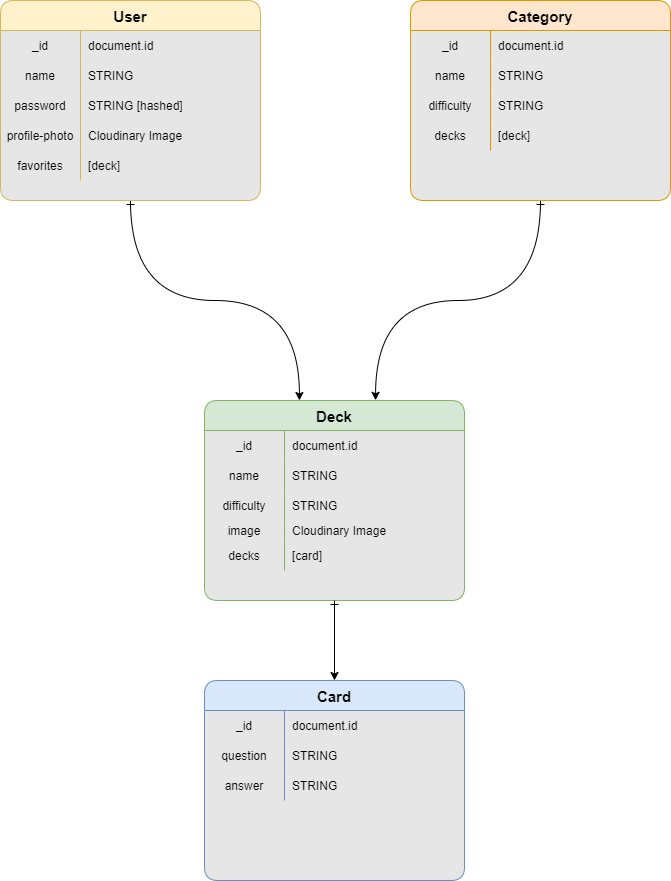

The diagram above was exported from draw.io. Its source (the exported page's mxGraphModel, read from the mxfile embedded in the PNG):
<mxGraphModel dx="1297" dy="1112" grid="1" gridSize="10" guides="1" tooltips="1" connect="1" arrows="1" fold="1" page="1" pageScale="1" pageWidth="827" pageHeight="1169" math="0" shadow="0">
  <root>
    <mxCell id="WIyWlLk6GJQsqaUBKTNV-0" />
    <mxCell id="WIyWlLk6GJQsqaUBKTNV-1" parent="WIyWlLk6GJQsqaUBKTNV-0" />
    <mxCell id="yaqG46nRtB33JzUILxwA-0" value="User" style="shape=table;startSize=30;container=1;collapsible=1;childLayout=tableLayout;fixedRows=1;rowLines=0;fontStyle=1;align=center;resizeLast=1;rounded=1;swimlaneFillColor=#E6E6E6;fillColor=#fff2cc;strokeColor=#d6b656;fontSize=15;fontFamily=Helvetica;" parent="WIyWlLk6GJQsqaUBKTNV-1" vertex="1">
      <mxGeometry x="80" y="120" width="260" height="200" as="geometry">
        <mxRectangle x="100" y="140" width="70" height="30" as="alternateBounds" />
      </mxGeometry>
    </mxCell>
    <mxCell id="yaqG46nRtB33JzUILxwA-4" value="" style="shape=tableRow;horizontal=0;startSize=0;swimlaneHead=0;swimlaneBody=0;fillColor=none;collapsible=0;dropTarget=0;points=[[0,0.5],[1,0.5]];portConstraint=eastwest;top=0;left=0;right=0;bottom=0;fontFamily=Helvetica;" parent="yaqG46nRtB33JzUILxwA-0" vertex="1">
      <mxGeometry y="30" width="260" height="30" as="geometry" />
    </mxCell>
    <mxCell id="yaqG46nRtB33JzUILxwA-5" value="_id" style="shape=partialRectangle;connectable=0;fillColor=none;top=0;left=0;bottom=0;right=0;editable=1;overflow=hidden;fontFamily=Helvetica;" parent="yaqG46nRtB33JzUILxwA-4" vertex="1">
      <mxGeometry width="80" height="30" as="geometry">
        <mxRectangle width="80" height="30" as="alternateBounds" />
      </mxGeometry>
    </mxCell>
    <mxCell id="yaqG46nRtB33JzUILxwA-6" value="document.id" style="shape=partialRectangle;connectable=0;fillColor=none;top=0;left=0;bottom=0;right=0;align=left;spacingLeft=6;overflow=hidden;fontFamily=Helvetica;" parent="yaqG46nRtB33JzUILxwA-4" vertex="1">
      <mxGeometry x="80" width="180" height="30" as="geometry">
        <mxRectangle width="180" height="30" as="alternateBounds" />
      </mxGeometry>
    </mxCell>
    <mxCell id="yaqG46nRtB33JzUILxwA-7" value="" style="shape=tableRow;horizontal=0;startSize=0;swimlaneHead=0;swimlaneBody=0;fillColor=none;collapsible=0;dropTarget=0;points=[[0,0.5],[1,0.5]];portConstraint=eastwest;top=0;left=0;right=0;bottom=0;fontFamily=Helvetica;" parent="yaqG46nRtB33JzUILxwA-0" vertex="1">
      <mxGeometry y="60" width="260" height="30" as="geometry" />
    </mxCell>
    <mxCell id="yaqG46nRtB33JzUILxwA-8" value="name" style="shape=partialRectangle;connectable=0;fillColor=none;top=0;left=0;bottom=0;right=0;editable=1;overflow=hidden;fontFamily=Helvetica;" parent="yaqG46nRtB33JzUILxwA-7" vertex="1">
      <mxGeometry width="80" height="30" as="geometry">
        <mxRectangle width="80" height="30" as="alternateBounds" />
      </mxGeometry>
    </mxCell>
    <mxCell id="yaqG46nRtB33JzUILxwA-9" value="STRING" style="shape=partialRectangle;connectable=0;fillColor=none;top=0;left=0;bottom=0;right=0;align=left;spacingLeft=6;overflow=hidden;fontFamily=Helvetica;" parent="yaqG46nRtB33JzUILxwA-7" vertex="1">
      <mxGeometry x="80" width="180" height="30" as="geometry">
        <mxRectangle width="180" height="30" as="alternateBounds" />
      </mxGeometry>
    </mxCell>
    <mxCell id="yaqG46nRtB33JzUILxwA-10" value="" style="shape=tableRow;horizontal=0;startSize=0;swimlaneHead=0;swimlaneBody=0;fillColor=none;collapsible=0;dropTarget=0;points=[[0,0.5],[1,0.5]];portConstraint=eastwest;top=0;left=0;right=0;bottom=0;fontFamily=Helvetica;" parent="yaqG46nRtB33JzUILxwA-0" vertex="1">
      <mxGeometry y="90" width="260" height="30" as="geometry" />
    </mxCell>
    <mxCell id="yaqG46nRtB33JzUILxwA-11" value="password" style="shape=partialRectangle;connectable=0;fillColor=none;top=0;left=0;bottom=0;right=0;editable=1;overflow=hidden;fontFamily=Helvetica;" parent="yaqG46nRtB33JzUILxwA-10" vertex="1">
      <mxGeometry width="80" height="30" as="geometry">
        <mxRectangle width="80" height="30" as="alternateBounds" />
      </mxGeometry>
    </mxCell>
    <mxCell id="yaqG46nRtB33JzUILxwA-12" value="STRING [hashed]" style="shape=partialRectangle;connectable=0;fillColor=none;top=0;left=0;bottom=0;right=0;align=left;spacingLeft=6;overflow=hidden;fontFamily=Helvetica;" parent="yaqG46nRtB33JzUILxwA-10" vertex="1">
      <mxGeometry x="80" width="180" height="30" as="geometry">
        <mxRectangle width="180" height="30" as="alternateBounds" />
      </mxGeometry>
    </mxCell>
    <mxCell id="yaqG46nRtB33JzUILxwA-83" value="" style="shape=tableRow;horizontal=0;startSize=0;swimlaneHead=0;swimlaneBody=0;fillColor=none;collapsible=0;dropTarget=0;points=[[0,0.5],[1,0.5]];portConstraint=eastwest;top=0;left=0;right=0;bottom=0;fontFamily=Helvetica;" parent="yaqG46nRtB33JzUILxwA-0" vertex="1">
      <mxGeometry y="120" width="260" height="30" as="geometry" />
    </mxCell>
    <mxCell id="yaqG46nRtB33JzUILxwA-84" value="profile-photo" style="shape=partialRectangle;connectable=0;fillColor=none;top=0;left=0;bottom=0;right=0;editable=1;overflow=hidden;fontFamily=Helvetica;" parent="yaqG46nRtB33JzUILxwA-83" vertex="1">
      <mxGeometry width="80" height="30" as="geometry">
        <mxRectangle width="80" height="30" as="alternateBounds" />
      </mxGeometry>
    </mxCell>
    <mxCell id="yaqG46nRtB33JzUILxwA-85" value="Cloudinary Image" style="shape=partialRectangle;connectable=0;fillColor=none;top=0;left=0;bottom=0;right=0;align=left;spacingLeft=6;overflow=hidden;fontFamily=Helvetica;" parent="yaqG46nRtB33JzUILxwA-83" vertex="1">
      <mxGeometry x="80" width="180" height="30" as="geometry">
        <mxRectangle width="180" height="30" as="alternateBounds" />
      </mxGeometry>
    </mxCell>
    <mxCell id="yaqG46nRtB33JzUILxwA-110" value="" style="shape=tableRow;horizontal=0;startSize=0;swimlaneHead=0;swimlaneBody=0;fillColor=none;collapsible=0;dropTarget=0;points=[[0,0.5],[1,0.5]];portConstraint=eastwest;top=0;left=0;right=0;bottom=0;fontFamily=Helvetica;" parent="yaqG46nRtB33JzUILxwA-0" vertex="1">
      <mxGeometry y="150" width="260" height="30" as="geometry" />
    </mxCell>
    <mxCell id="yaqG46nRtB33JzUILxwA-111" value="favorites" style="shape=partialRectangle;connectable=0;fillColor=none;top=0;left=0;bottom=0;right=0;editable=1;overflow=hidden;fontFamily=Helvetica;" parent="yaqG46nRtB33JzUILxwA-110" vertex="1">
      <mxGeometry width="80" height="30" as="geometry">
        <mxRectangle width="80" height="30" as="alternateBounds" />
      </mxGeometry>
    </mxCell>
    <mxCell id="yaqG46nRtB33JzUILxwA-112" value="[deck]" style="shape=partialRectangle;connectable=0;fillColor=none;top=0;left=0;bottom=0;right=0;align=left;spacingLeft=6;overflow=hidden;fontFamily=Helvetica;" parent="yaqG46nRtB33JzUILxwA-110" vertex="1">
      <mxGeometry x="80" width="180" height="30" as="geometry">
        <mxRectangle width="180" height="30" as="alternateBounds" />
      </mxGeometry>
    </mxCell>
    <mxCell id="yaqG46nRtB33JzUILxwA-13" value="Category" style="shape=table;startSize=30;container=1;collapsible=1;childLayout=tableLayout;fixedRows=1;rowLines=0;fontStyle=1;align=center;resizeLast=1;rounded=1;fillColor=#ffe6cc;strokeColor=#d79b00;swimlaneFillColor=#E6E6E6;fontSize=15;fontFamily=Helvetica;" parent="WIyWlLk6GJQsqaUBKTNV-1" vertex="1">
      <mxGeometry x="490" y="120" width="260" height="200" as="geometry" />
    </mxCell>
    <mxCell id="yaqG46nRtB33JzUILxwA-23" value="" style="shape=tableRow;horizontal=0;startSize=0;swimlaneHead=0;swimlaneBody=0;fillColor=none;collapsible=0;dropTarget=0;points=[[0,0.5],[1,0.5]];portConstraint=eastwest;top=0;left=0;right=0;bottom=0;rounded=1;fontFamily=Helvetica;" parent="yaqG46nRtB33JzUILxwA-13" vertex="1">
      <mxGeometry y="30" width="260" height="30" as="geometry" />
    </mxCell>
    <mxCell id="yaqG46nRtB33JzUILxwA-24" value="_id" style="shape=partialRectangle;connectable=0;fillColor=none;top=0;left=0;bottom=0;right=0;editable=1;overflow=hidden;rounded=1;fontFamily=Helvetica;" parent="yaqG46nRtB33JzUILxwA-23" vertex="1">
      <mxGeometry width="80" height="30" as="geometry">
        <mxRectangle width="80" height="30" as="alternateBounds" />
      </mxGeometry>
    </mxCell>
    <mxCell id="yaqG46nRtB33JzUILxwA-25" value="document.id" style="shape=partialRectangle;connectable=0;fillColor=none;top=0;left=0;bottom=0;right=0;align=left;spacingLeft=6;overflow=hidden;rounded=1;fontFamily=Helvetica;" parent="yaqG46nRtB33JzUILxwA-23" vertex="1">
      <mxGeometry x="80" width="180" height="30" as="geometry">
        <mxRectangle width="180" height="30" as="alternateBounds" />
      </mxGeometry>
    </mxCell>
    <mxCell id="yaqG46nRtB33JzUILxwA-26" value="" style="shape=tableRow;horizontal=0;startSize=0;swimlaneHead=0;swimlaneBody=0;fillColor=none;collapsible=0;dropTarget=0;points=[[0,0.5],[1,0.5]];portConstraint=eastwest;top=0;left=0;right=0;bottom=0;rounded=1;fontFamily=Helvetica;" parent="yaqG46nRtB33JzUILxwA-13" vertex="1">
      <mxGeometry y="60" width="260" height="30" as="geometry" />
    </mxCell>
    <mxCell id="yaqG46nRtB33JzUILxwA-27" value="name" style="shape=partialRectangle;connectable=0;fillColor=none;top=0;left=0;bottom=0;right=0;editable=1;overflow=hidden;rounded=1;fontFamily=Helvetica;" parent="yaqG46nRtB33JzUILxwA-26" vertex="1">
      <mxGeometry width="80" height="30" as="geometry">
        <mxRectangle width="80" height="30" as="alternateBounds" />
      </mxGeometry>
    </mxCell>
    <mxCell id="yaqG46nRtB33JzUILxwA-28" value="STRING" style="shape=partialRectangle;connectable=0;fillColor=none;top=0;left=0;bottom=0;right=0;align=left;spacingLeft=6;overflow=hidden;rounded=1;fontFamily=Helvetica;" parent="yaqG46nRtB33JzUILxwA-26" vertex="1">
      <mxGeometry x="80" width="180" height="30" as="geometry">
        <mxRectangle width="180" height="30" as="alternateBounds" />
      </mxGeometry>
    </mxCell>
    <mxCell id="yaqG46nRtB33JzUILxwA-29" value="" style="shape=tableRow;horizontal=0;startSize=0;swimlaneHead=0;swimlaneBody=0;fillColor=none;collapsible=0;dropTarget=0;points=[[0,0.5],[1,0.5]];portConstraint=eastwest;top=0;left=0;right=0;bottom=0;rounded=1;fontFamily=Helvetica;" parent="yaqG46nRtB33JzUILxwA-13" vertex="1">
      <mxGeometry y="90" width="260" height="30" as="geometry" />
    </mxCell>
    <mxCell id="yaqG46nRtB33JzUILxwA-30" value="difficulty" style="shape=partialRectangle;connectable=0;fillColor=none;top=0;left=0;bottom=0;right=0;editable=1;overflow=hidden;rounded=1;fontFamily=Helvetica;" parent="yaqG46nRtB33JzUILxwA-29" vertex="1">
      <mxGeometry width="80" height="30" as="geometry">
        <mxRectangle width="80" height="30" as="alternateBounds" />
      </mxGeometry>
    </mxCell>
    <mxCell id="yaqG46nRtB33JzUILxwA-31" value="STRING" style="shape=partialRectangle;connectable=0;fillColor=none;top=0;left=0;bottom=0;right=0;align=left;spacingLeft=6;overflow=hidden;rounded=1;fontFamily=Helvetica;" parent="yaqG46nRtB33JzUILxwA-29" vertex="1">
      <mxGeometry x="80" width="180" height="30" as="geometry">
        <mxRectangle width="180" height="30" as="alternateBounds" />
      </mxGeometry>
    </mxCell>
    <mxCell id="yaqG46nRtB33JzUILxwA-116" value="" style="shape=tableRow;horizontal=0;startSize=0;swimlaneHead=0;swimlaneBody=0;fillColor=none;collapsible=0;dropTarget=0;points=[[0,0.5],[1,0.5]];portConstraint=eastwest;top=0;left=0;right=0;bottom=0;rounded=1;fontFamily=Helvetica;" parent="yaqG46nRtB33JzUILxwA-13" vertex="1">
      <mxGeometry y="120" width="260" height="30" as="geometry" />
    </mxCell>
    <mxCell id="yaqG46nRtB33JzUILxwA-117" value="decks" style="shape=partialRectangle;connectable=0;fillColor=none;top=0;left=0;bottom=0;right=0;editable=1;overflow=hidden;rounded=1;fontFamily=Helvetica;" parent="yaqG46nRtB33JzUILxwA-116" vertex="1">
      <mxGeometry width="80" height="30" as="geometry">
        <mxRectangle width="80" height="30" as="alternateBounds" />
      </mxGeometry>
    </mxCell>
    <mxCell id="yaqG46nRtB33JzUILxwA-118" value="[deck]" style="shape=partialRectangle;connectable=0;fillColor=none;top=0;left=0;bottom=0;right=0;align=left;spacingLeft=6;overflow=hidden;rounded=1;fontFamily=Helvetica;" parent="yaqG46nRtB33JzUILxwA-116" vertex="1">
      <mxGeometry x="80" width="180" height="30" as="geometry">
        <mxRectangle width="180" height="30" as="alternateBounds" />
      </mxGeometry>
    </mxCell>
    <mxCell id="yaqG46nRtB33JzUILxwA-119" value="Card" style="shape=table;startSize=30;container=1;collapsible=1;childLayout=tableLayout;fixedRows=1;rowLines=0;fontStyle=1;align=center;resizeLast=1;rounded=1;fillColor=#dae8fc;strokeColor=#6c8ebf;swimlaneFillColor=#E6E6E6;fontSize=15;fontFamily=Helvetica;" parent="WIyWlLk6GJQsqaUBKTNV-1" vertex="1">
      <mxGeometry x="284" y="800" width="260" height="200" as="geometry" />
    </mxCell>
    <mxCell id="yaqG46nRtB33JzUILxwA-120" value="" style="shape=tableRow;horizontal=0;startSize=0;swimlaneHead=0;swimlaneBody=0;fillColor=none;collapsible=0;dropTarget=0;points=[[0,0.5],[1,0.5]];portConstraint=eastwest;top=0;left=0;right=0;bottom=0;rounded=1;fontFamily=Helvetica;" parent="yaqG46nRtB33JzUILxwA-119" vertex="1">
      <mxGeometry y="30" width="260" height="30" as="geometry" />
    </mxCell>
    <mxCell id="yaqG46nRtB33JzUILxwA-121" value="_id" style="shape=partialRectangle;connectable=0;fillColor=none;top=0;left=0;bottom=0;right=0;editable=1;overflow=hidden;rounded=1;fontFamily=Helvetica;" parent="yaqG46nRtB33JzUILxwA-120" vertex="1">
      <mxGeometry width="80" height="30" as="geometry">
        <mxRectangle width="80" height="30" as="alternateBounds" />
      </mxGeometry>
    </mxCell>
    <mxCell id="yaqG46nRtB33JzUILxwA-122" value="document.id" style="shape=partialRectangle;connectable=0;fillColor=none;top=0;left=0;bottom=0;right=0;align=left;spacingLeft=6;overflow=hidden;rounded=1;fontFamily=Helvetica;" parent="yaqG46nRtB33JzUILxwA-120" vertex="1">
      <mxGeometry x="80" width="180" height="30" as="geometry">
        <mxRectangle width="180" height="30" as="alternateBounds" />
      </mxGeometry>
    </mxCell>
    <mxCell id="yaqG46nRtB33JzUILxwA-123" value="" style="shape=tableRow;horizontal=0;startSize=0;swimlaneHead=0;swimlaneBody=0;fillColor=none;collapsible=0;dropTarget=0;points=[[0,0.5],[1,0.5]];portConstraint=eastwest;top=0;left=0;right=0;bottom=0;rounded=1;fontFamily=Helvetica;" parent="yaqG46nRtB33JzUILxwA-119" vertex="1">
      <mxGeometry y="60" width="260" height="30" as="geometry" />
    </mxCell>
    <mxCell id="yaqG46nRtB33JzUILxwA-124" value="question" style="shape=partialRectangle;connectable=0;fillColor=none;top=0;left=0;bottom=0;right=0;editable=1;overflow=hidden;rounded=1;fontFamily=Helvetica;" parent="yaqG46nRtB33JzUILxwA-123" vertex="1">
      <mxGeometry width="80" height="30" as="geometry">
        <mxRectangle width="80" height="30" as="alternateBounds" />
      </mxGeometry>
    </mxCell>
    <mxCell id="yaqG46nRtB33JzUILxwA-125" value="STRING" style="shape=partialRectangle;connectable=0;fillColor=none;top=0;left=0;bottom=0;right=0;align=left;spacingLeft=6;overflow=hidden;rounded=1;fontFamily=Helvetica;" parent="yaqG46nRtB33JzUILxwA-123" vertex="1">
      <mxGeometry x="80" width="180" height="30" as="geometry">
        <mxRectangle width="180" height="30" as="alternateBounds" />
      </mxGeometry>
    </mxCell>
    <mxCell id="yaqG46nRtB33JzUILxwA-126" value="" style="shape=tableRow;horizontal=0;startSize=0;swimlaneHead=0;swimlaneBody=0;fillColor=none;collapsible=0;dropTarget=0;points=[[0,0.5],[1,0.5]];portConstraint=eastwest;top=0;left=0;right=0;bottom=0;rounded=1;fontFamily=Helvetica;" parent="yaqG46nRtB33JzUILxwA-119" vertex="1">
      <mxGeometry y="90" width="260" height="30" as="geometry" />
    </mxCell>
    <mxCell id="yaqG46nRtB33JzUILxwA-127" value="answer" style="shape=partialRectangle;connectable=0;fillColor=none;top=0;left=0;bottom=0;right=0;editable=1;overflow=hidden;rounded=1;fontFamily=Helvetica;" parent="yaqG46nRtB33JzUILxwA-126" vertex="1">
      <mxGeometry width="80" height="30" as="geometry">
        <mxRectangle width="80" height="30" as="alternateBounds" />
      </mxGeometry>
    </mxCell>
    <mxCell id="yaqG46nRtB33JzUILxwA-128" value="STRING" style="shape=partialRectangle;connectable=0;fillColor=none;top=0;left=0;bottom=0;right=0;align=left;spacingLeft=6;overflow=hidden;rounded=1;fontFamily=Helvetica;" parent="yaqG46nRtB33JzUILxwA-126" vertex="1">
      <mxGeometry x="80" width="180" height="30" as="geometry">
        <mxRectangle width="180" height="30" as="alternateBounds" />
      </mxGeometry>
    </mxCell>
    <mxCell id="yaqG46nRtB33JzUILxwA-135" value="Deck" style="shape=table;startSize=30;container=1;collapsible=1;childLayout=tableLayout;fixedRows=1;rowLines=0;fontStyle=1;align=center;resizeLast=1;rounded=1;fillColor=#d5e8d4;strokeColor=#82b366;swimlaneFillColor=#E6E6E6;fontSize=15;fontFamily=Helvetica;" parent="WIyWlLk6GJQsqaUBKTNV-1" vertex="1">
      <mxGeometry x="284" y="520" width="260" height="200" as="geometry" />
    </mxCell>
    <mxCell id="yaqG46nRtB33JzUILxwA-136" value="" style="shape=tableRow;horizontal=0;startSize=0;swimlaneHead=0;swimlaneBody=0;fillColor=none;collapsible=0;dropTarget=0;points=[[0,0.5],[1,0.5]];portConstraint=eastwest;top=0;left=0;right=0;bottom=0;rounded=1;fontFamily=Helvetica;" parent="yaqG46nRtB33JzUILxwA-135" vertex="1">
      <mxGeometry y="30" width="260" height="30" as="geometry" />
    </mxCell>
    <mxCell id="yaqG46nRtB33JzUILxwA-137" value="_id" style="shape=partialRectangle;connectable=0;fillColor=none;top=0;left=0;bottom=0;right=0;editable=1;overflow=hidden;rounded=1;fontFamily=Helvetica;" parent="yaqG46nRtB33JzUILxwA-136" vertex="1">
      <mxGeometry width="80" height="30" as="geometry">
        <mxRectangle width="80" height="30" as="alternateBounds" />
      </mxGeometry>
    </mxCell>
    <mxCell id="yaqG46nRtB33JzUILxwA-138" value="document.id" style="shape=partialRectangle;connectable=0;fillColor=none;top=0;left=0;bottom=0;right=0;align=left;spacingLeft=6;overflow=hidden;rounded=1;fontFamily=Helvetica;" parent="yaqG46nRtB33JzUILxwA-136" vertex="1">
      <mxGeometry x="80" width="180" height="30" as="geometry">
        <mxRectangle width="180" height="30" as="alternateBounds" />
      </mxGeometry>
    </mxCell>
    <mxCell id="yaqG46nRtB33JzUILxwA-139" value="" style="shape=tableRow;horizontal=0;startSize=0;swimlaneHead=0;swimlaneBody=0;fillColor=none;collapsible=0;dropTarget=0;points=[[0,0.5],[1,0.5]];portConstraint=eastwest;top=0;left=0;right=0;bottom=0;rounded=1;fontFamily=Helvetica;" parent="yaqG46nRtB33JzUILxwA-135" vertex="1">
      <mxGeometry y="60" width="260" height="30" as="geometry" />
    </mxCell>
    <mxCell id="yaqG46nRtB33JzUILxwA-140" value="name" style="shape=partialRectangle;connectable=0;fillColor=none;top=0;left=0;bottom=0;right=0;editable=1;overflow=hidden;rounded=1;fontFamily=Helvetica;" parent="yaqG46nRtB33JzUILxwA-139" vertex="1">
      <mxGeometry width="80" height="30" as="geometry">
        <mxRectangle width="80" height="30" as="alternateBounds" />
      </mxGeometry>
    </mxCell>
    <mxCell id="yaqG46nRtB33JzUILxwA-141" value="STRING" style="shape=partialRectangle;connectable=0;fillColor=none;top=0;left=0;bottom=0;right=0;align=left;spacingLeft=6;overflow=hidden;rounded=1;fontFamily=Helvetica;" parent="yaqG46nRtB33JzUILxwA-139" vertex="1">
      <mxGeometry x="80" width="180" height="30" as="geometry">
        <mxRectangle width="180" height="30" as="alternateBounds" />
      </mxGeometry>
    </mxCell>
    <mxCell id="yaqG46nRtB33JzUILxwA-142" value="" style="shape=tableRow;horizontal=0;startSize=0;swimlaneHead=0;swimlaneBody=0;fillColor=none;collapsible=0;dropTarget=0;points=[[0,0.5],[1,0.5]];portConstraint=eastwest;top=0;left=0;right=0;bottom=0;rounded=1;fontFamily=Helvetica;" parent="yaqG46nRtB33JzUILxwA-135" vertex="1">
      <mxGeometry y="90" width="260" height="30" as="geometry" />
    </mxCell>
    <mxCell id="yaqG46nRtB33JzUILxwA-143" value="difficulty" style="shape=partialRectangle;connectable=0;fillColor=none;top=0;left=0;bottom=0;right=0;editable=1;overflow=hidden;rounded=1;fontFamily=Helvetica;" parent="yaqG46nRtB33JzUILxwA-142" vertex="1">
      <mxGeometry width="80" height="30" as="geometry">
        <mxRectangle width="80" height="30" as="alternateBounds" />
      </mxGeometry>
    </mxCell>
    <mxCell id="yaqG46nRtB33JzUILxwA-144" value="STRING" style="shape=partialRectangle;connectable=0;fillColor=none;top=0;left=0;bottom=0;right=0;align=left;spacingLeft=6;overflow=hidden;rounded=1;fontFamily=Helvetica;" parent="yaqG46nRtB33JzUILxwA-142" vertex="1">
      <mxGeometry x="80" width="180" height="30" as="geometry">
        <mxRectangle width="180" height="30" as="alternateBounds" />
      </mxGeometry>
    </mxCell>
    <mxCell id="yaqG46nRtB33JzUILxwA-145" value="" style="shape=tableRow;horizontal=0;startSize=0;swimlaneHead=0;swimlaneBody=0;fillColor=none;collapsible=0;dropTarget=0;points=[[0,0.5],[1,0.5]];portConstraint=eastwest;top=0;left=0;right=0;bottom=0;rounded=1;fontFamily=Helvetica;" parent="yaqG46nRtB33JzUILxwA-135" vertex="1">
      <mxGeometry y="120" width="260" height="20" as="geometry" />
    </mxCell>
    <mxCell id="yaqG46nRtB33JzUILxwA-146" value="image" style="shape=partialRectangle;connectable=0;fillColor=none;top=0;left=0;bottom=0;right=0;editable=1;overflow=hidden;rounded=1;fontFamily=Helvetica;" parent="yaqG46nRtB33JzUILxwA-145" vertex="1">
      <mxGeometry width="80" height="20" as="geometry">
        <mxRectangle width="80" height="20" as="alternateBounds" />
      </mxGeometry>
    </mxCell>
    <mxCell id="yaqG46nRtB33JzUILxwA-147" value="Cloudinary Image" style="shape=partialRectangle;connectable=0;fillColor=none;top=0;left=0;bottom=0;right=0;align=left;spacingLeft=6;overflow=hidden;rounded=1;fontFamily=Helvetica;" parent="yaqG46nRtB33JzUILxwA-145" vertex="1">
      <mxGeometry x="80" width="180" height="20" as="geometry">
        <mxRectangle width="180" height="20" as="alternateBounds" />
      </mxGeometry>
    </mxCell>
    <mxCell id="yaqG46nRtB33JzUILxwA-148" value="" style="shape=tableRow;horizontal=0;startSize=0;swimlaneHead=0;swimlaneBody=0;fillColor=none;collapsible=0;dropTarget=0;points=[[0,0.5],[1,0.5]];portConstraint=eastwest;top=0;left=0;right=0;bottom=0;rounded=1;fontFamily=Helvetica;" parent="yaqG46nRtB33JzUILxwA-135" vertex="1">
      <mxGeometry y="140" width="260" height="30" as="geometry" />
    </mxCell>
    <mxCell id="yaqG46nRtB33JzUILxwA-149" value="decks" style="shape=partialRectangle;connectable=0;fillColor=none;top=0;left=0;bottom=0;right=0;editable=1;overflow=hidden;rounded=1;fontFamily=Helvetica;" parent="yaqG46nRtB33JzUILxwA-148" vertex="1">
      <mxGeometry width="80" height="30" as="geometry">
        <mxRectangle width="80" height="30" as="alternateBounds" />
      </mxGeometry>
    </mxCell>
    <mxCell id="yaqG46nRtB33JzUILxwA-150" value="[card]" style="shape=partialRectangle;connectable=0;fillColor=none;top=0;left=0;bottom=0;right=0;align=left;spacingLeft=6;overflow=hidden;rounded=1;fontFamily=Helvetica;" parent="yaqG46nRtB33JzUILxwA-148" vertex="1">
      <mxGeometry x="80" width="180" height="30" as="geometry">
        <mxRectangle width="180" height="30" as="alternateBounds" />
      </mxGeometry>
    </mxCell>
    <mxCell id="yaqG46nRtB33JzUILxwA-153" value="" style="edgeStyle=orthogonalEdgeStyle;fontSize=12;html=1;endArrow=classic;endFill=1;rounded=0;startArrow=ERone;startFill=0;jumpStyle=arc;fontFamily=Helvetica;curved=1;entryX=0.365;entryY=0;entryDx=0;entryDy=0;entryPerimeter=0;exitX=0.5;exitY=1;exitDx=0;exitDy=0;" parent="WIyWlLk6GJQsqaUBKTNV-1" source="yaqG46nRtB33JzUILxwA-0" target="yaqG46nRtB33JzUILxwA-135" edge="1">
      <mxGeometry width="100" height="100" relative="1" as="geometry">
        <mxPoint x="340" y="400" as="sourcePoint" />
        <mxPoint x="380" y="470" as="targetPoint" />
      </mxGeometry>
    </mxCell>
    <mxCell id="yaqG46nRtB33JzUILxwA-154" value="" style="edgeStyle=orthogonalEdgeStyle;fontSize=12;html=1;endArrow=classic;endFill=1;rounded=0;startArrow=ERone;startFill=0;jumpStyle=arc;fontFamily=Helvetica;curved=1;entryX=0.658;entryY=-0.001;entryDx=0;entryDy=0;entryPerimeter=0;exitX=0.5;exitY=1;exitDx=0;exitDy=0;" parent="WIyWlLk6GJQsqaUBKTNV-1" source="yaqG46nRtB33JzUILxwA-13" target="yaqG46nRtB33JzUILxwA-135" edge="1">
      <mxGeometry width="100" height="100" relative="1" as="geometry">
        <mxPoint x="530" y="460" as="sourcePoint" />
        <mxPoint x="698.9000000000001" y="550" as="targetPoint" />
      </mxGeometry>
    </mxCell>
    <mxCell id="yaqG46nRtB33JzUILxwA-155" value="" style="edgeStyle=orthogonalEdgeStyle;fontSize=12;html=1;endArrow=classic;endFill=1;rounded=0;startArrow=ERone;startFill=0;jumpStyle=arc;fontFamily=Helvetica;curved=1;entryX=0.5;entryY=0;entryDx=0;entryDy=0;exitX=0.5;exitY=1;exitDx=0;exitDy=0;" parent="WIyWlLk6GJQsqaUBKTNV-1" source="yaqG46nRtB33JzUILxwA-135" target="yaqG46nRtB33JzUILxwA-119" edge="1">
      <mxGeometry width="100" height="100" relative="1" as="geometry">
        <mxPoint x="684.92" y="880" as="sourcePoint" />
        <mxPoint x="520.0000000000001" y="969.71" as="targetPoint" />
      </mxGeometry>
    </mxCell>
  </root>
</mxGraphModel>